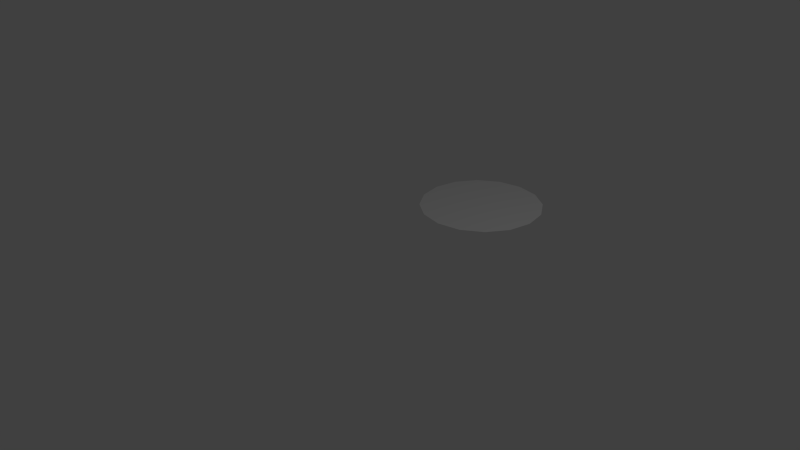 # Source: char.blend  (saved by Blender 2.59.0; exported with 4.5.12 LTS)
import bpy
from mathutils import Matrix  # noqa: F401  (used for matrix-valued properties, if any)

bpy.ops.wm.read_factory_settings(use_empty=True)
scene = bpy.context.scene
scene.name = 'Scene'

# ---- collections
col_collection_1 = bpy.data.collections.new('Collection 1'); scene.collection.children.link(col_collection_1)

# ---- world
world_world = bpy.data.worlds.new('World'); scene.world = world_world
world_world.color = (0.05088, 0.05088, 0.05088)
world_world.use_sun_shadow = False
world_world.sun_shadow_jitter_overblur = 0.0
world_world.cycles.sampling_method = 'MANUAL'
world_world.cycles.sample_map_resolution = 256

# ---- cameras
cam_camera = bpy.data.cameras.new('Camera')
cam_camera.clip_end = 100.0
cam_camera.lens = 35.0
cam_camera.ortho_scale = 7.314
cam_camera.dof.focus_distance = 0.0
cam_camera.dof.aperture_fstop = 128.0

# ---- lights
light_lamp = bpy.data.lights.new('Lamp', 'POINT')
light_lamp.transmission_factor = 0.0
light_lamp.cutoff_distance = 30.0
light_lamp.energy = 100.0
light_lamp.shadow_buffer_clip_start = 1.001
light_lamp.shadow_soft_size = 1.0
light_lamp.shadow_maximum_resolution = 0.006
light_lamp.use_absolute_resolution = True
light_lamp.cycles.use_multiple_importance_sampling = False

# ---- meshes
me_circle = bpy.data.meshes.new('Circle')
me_circle.from_pydata([(0.0, 3.272, 0.0), (0.3827, 3.196, 0.0), (0.7071, 2.979, 0.0), (0.9239, 2.655, 0.0), (1.0, 2.272, 0.0), (0.9239, 1.889, 0.0), (0.7071, 1.565, 0.0), (0.3827, 1.348, 0.0), (1.51e-07, 1.272, 0.0), (-0.3827, 1.348, 0.0), (-0.7071, 1.565, 0.0), (-0.9239, 1.889, 0.0), (-1.0, 2.272, 0.0), (-0.9239, 2.655, 0.0), (-0.7071, 2.979, 0.0), (-0.3827, 3.196, 0.0)], [], [(7, 9, 8), (6, 10, 9, 7), (5, 11, 10, 6), (4, 12, 11, 5), (3, 13, 12, 4), (2, 14, 13, 3), (1, 15, 14, 2), (0, 15, 1)])
me_circle.polygons.foreach_set('use_smooth', [True] * 8)
me_circle.use_remesh_preserve_volume = False
me_circle.use_remesh_preserve_attributes = False
me_circle.use_mirror_vertex_groups = False
me_circle.update()

# ---- objects
ob_circle = bpy.data.objects.new('Circle', me_circle)
ob_lamp = bpy.data.objects.new('Lamp', light_lamp)
ob_camera = bpy.data.objects.new('Camera', cam_camera)

# ---- transforms, parenting, visibility, modifiers, constraints
ob_circle.location = (0.0, 0.0, 0.0)
ob_circle.lineart.crease_threshold = 0.0
ob_lamp.location = (4.076, 1.005, 5.904)
ob_lamp.rotation_euler = (0.6503, 0.05522, 1.866)
ob_lamp.lock_rotations_4d = False
ob_lamp.empty_display_type = 'ARROWS'
ob_lamp.color = (0.0, 0.0, 0.0, 0.0)
ob_lamp.lineart.crease_threshold = 0.0
ob_camera.location = (7.481, -6.508, 5.344)
ob_camera.rotation_euler = (1.109, 0.01082, 0.8149)
ob_camera.lock_rotations_4d = False
ob_camera.empty_display_type = 'ARROWS'
ob_camera.color = (0.0, 0.0, 0.0, 0.0)
ob_camera.display_type = 'WIRE'
ob_camera.lineart.crease_threshold = 0.0

# ---- collection membership
col_collection_1.objects.link(ob_circle)
col_collection_1.objects.link(ob_lamp)
col_collection_1.objects.link(ob_camera)

# ---- scene / render settings (as saved in the file)
scene.camera = ob_camera
scene.frame_start = 1; scene.frame_end = 250; scene.frame_set(0)
scene.render.engine = 'BLENDER_EEVEE_NEXT'
scene.render.image_settings.color_mode = 'RGB'
scene.render.image_settings.compression = 90
scene.render.resolution_percentage = 50
scene.render.dither_intensity = 0.0
scene.render.bake_margin = 2
scene.render.bake_bias = 0.0
scene.cycles.use_denoising = False
scene.cycles.samples = 10
scene.cycles.sampling_pattern = 'TABULATED_SOBOL'
scene.cycles.light_sampling_threshold = 0.0
scene.cycles.use_adaptive_sampling = False
scene.cycles.use_light_tree = False
scene.cycles.blur_glossy = 0.0
scene.cycles.volume_bounces = 1
scene.cycles.pixel_filter_type = 'GAUSSIAN'
scene.cycles.sample_clamp_indirect = 0.0
scene.view_settings.view_transform = 'Standard'
bpy.context.view_layer.update()

